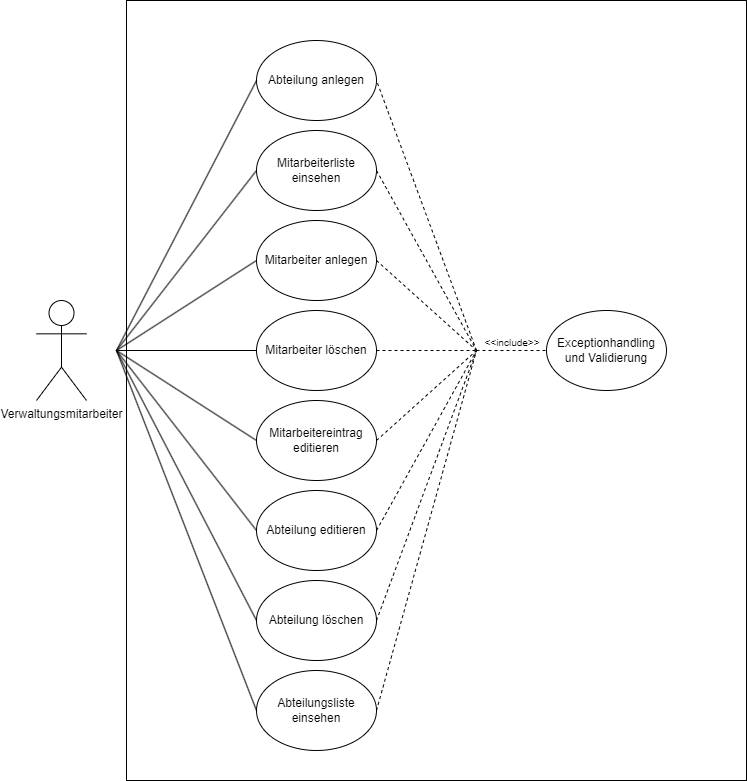

The diagram above was exported from draw.io. Its source (the exported page's mxGraphModel, read from the mxfile embedded in the PNG):
<mxGraphModel dx="2066" dy="1153" grid="1" gridSize="10" guides="1" tooltips="1" connect="1" arrows="1" fold="1" page="1" pageScale="1" pageWidth="827" pageHeight="1169" math="0" shadow="0">
  <root>
    <mxCell id="0" />
    <mxCell id="1" parent="0" />
    <mxCell id="0nVYXwaC2Ab0bQB2ZNod-1" value="" style="rounded=0;whiteSpace=wrap;html=1;movable=1;resizable=1;rotatable=1;deletable=1;editable=1;locked=0;connectable=1;" parent="1" vertex="1">
      <mxGeometry x="150" y="50" width="620" height="780" as="geometry" />
    </mxCell>
    <mxCell id="0nVYXwaC2Ab0bQB2ZNod-2" value="Verwaltungsmitarbeiter" style="shape=umlActor;verticalLabelPosition=bottom;verticalAlign=top;html=1;" parent="1" vertex="1">
      <mxGeometry x="60" y="350" width="50" height="100" as="geometry" />
    </mxCell>
    <mxCell id="0nVYXwaC2Ab0bQB2ZNod-3" value="Mitarbeiterliste einsehen" style="ellipse;whiteSpace=wrap;html=1;" parent="1" vertex="1">
      <mxGeometry x="280" y="180" width="120" height="80" as="geometry" />
    </mxCell>
    <mxCell id="0nVYXwaC2Ab0bQB2ZNod-4" value="Mitarbeiter anlegen" style="ellipse;whiteSpace=wrap;html=1;" parent="1" vertex="1">
      <mxGeometry x="280" y="270" width="120" height="80" as="geometry" />
    </mxCell>
    <mxCell id="0nVYXwaC2Ab0bQB2ZNod-5" value="Mitarbeiter löschen" style="ellipse;whiteSpace=wrap;html=1;" parent="1" vertex="1">
      <mxGeometry x="280" y="360" width="120" height="80" as="geometry" />
    </mxCell>
    <mxCell id="0nVYXwaC2Ab0bQB2ZNod-6" value="Mitarbeitereintrag editieren" style="ellipse;whiteSpace=wrap;html=1;" parent="1" vertex="1">
      <mxGeometry x="280" y="450" width="120" height="80" as="geometry" />
    </mxCell>
    <mxCell id="0nVYXwaC2Ab0bQB2ZNod-7" value="Abteilung anlegen" style="ellipse;whiteSpace=wrap;html=1;" parent="1" vertex="1">
      <mxGeometry x="280" y="90" width="120" height="80" as="geometry" />
    </mxCell>
    <mxCell id="0nVYXwaC2Ab0bQB2ZNod-8" value="Abteilung editieren" style="ellipse;whiteSpace=wrap;html=1;" parent="1" vertex="1">
      <mxGeometry x="280" y="540" width="120" height="80" as="geometry" />
    </mxCell>
    <mxCell id="0nVYXwaC2Ab0bQB2ZNod-9" value="Abteilung löschen" style="ellipse;whiteSpace=wrap;html=1;" parent="1" vertex="1">
      <mxGeometry x="280" y="630" width="120" height="80" as="geometry" />
    </mxCell>
    <mxCell id="0nVYXwaC2Ab0bQB2ZNod-10" value="" style="endArrow=none;html=1;rounded=0;entryX=0;entryY=0.5;entryDx=0;entryDy=0;" parent="1" target="0nVYXwaC2Ab0bQB2ZNod-7" edge="1">
      <mxGeometry width="50" height="50" relative="1" as="geometry">
        <mxPoint x="140" y="400" as="sourcePoint" />
        <mxPoint x="430" y="450" as="targetPoint" />
      </mxGeometry>
    </mxCell>
    <mxCell id="0nVYXwaC2Ab0bQB2ZNod-14" value="" style="endArrow=none;html=1;rounded=0;entryX=0;entryY=0.5;entryDx=0;entryDy=0;" parent="1" target="0nVYXwaC2Ab0bQB2ZNod-3" edge="1">
      <mxGeometry width="50" height="50" relative="1" as="geometry">
        <mxPoint x="140" y="400" as="sourcePoint" />
        <mxPoint x="430" y="370" as="targetPoint" />
      </mxGeometry>
    </mxCell>
    <mxCell id="0nVYXwaC2Ab0bQB2ZNod-15" value="" style="endArrow=none;html=1;rounded=0;entryX=0;entryY=0.5;entryDx=0;entryDy=0;" parent="1" target="0nVYXwaC2Ab0bQB2ZNod-4" edge="1">
      <mxGeometry width="50" height="50" relative="1" as="geometry">
        <mxPoint x="140" y="400" as="sourcePoint" />
        <mxPoint x="430" y="370" as="targetPoint" />
      </mxGeometry>
    </mxCell>
    <mxCell id="0nVYXwaC2Ab0bQB2ZNod-16" value="" style="endArrow=none;html=1;rounded=0;entryX=0;entryY=0.5;entryDx=0;entryDy=0;" parent="1" target="0nVYXwaC2Ab0bQB2ZNod-5" edge="1">
      <mxGeometry width="50" height="50" relative="1" as="geometry">
        <mxPoint x="140" y="400" as="sourcePoint" />
        <mxPoint x="290" y="370" as="targetPoint" />
      </mxGeometry>
    </mxCell>
    <mxCell id="0nVYXwaC2Ab0bQB2ZNod-17" value="" style="endArrow=none;html=1;rounded=0;entryX=0;entryY=0.5;entryDx=0;entryDy=0;" parent="1" target="0nVYXwaC2Ab0bQB2ZNod-6" edge="1">
      <mxGeometry width="50" height="50" relative="1" as="geometry">
        <mxPoint x="140" y="400" as="sourcePoint" />
        <mxPoint x="290" y="370" as="targetPoint" />
      </mxGeometry>
    </mxCell>
    <mxCell id="0nVYXwaC2Ab0bQB2ZNod-18" value="" style="endArrow=none;html=1;rounded=0;entryX=0;entryY=0.5;entryDx=0;entryDy=0;" parent="1" target="0nVYXwaC2Ab0bQB2ZNod-8" edge="1">
      <mxGeometry width="50" height="50" relative="1" as="geometry">
        <mxPoint x="140" y="400" as="sourcePoint" />
        <mxPoint x="290" y="430" as="targetPoint" />
      </mxGeometry>
    </mxCell>
    <mxCell id="0nVYXwaC2Ab0bQB2ZNod-19" value="" style="endArrow=none;html=1;rounded=0;entryX=0;entryY=0.5;entryDx=0;entryDy=0;" parent="1" target="0nVYXwaC2Ab0bQB2ZNod-9" edge="1">
      <mxGeometry width="50" height="50" relative="1" as="geometry">
        <mxPoint x="140" y="400" as="sourcePoint" />
        <mxPoint x="290" y="520" as="targetPoint" />
      </mxGeometry>
    </mxCell>
    <mxCell id="0nVYXwaC2Ab0bQB2ZNod-38" value="" style="endArrow=none;dashed=1;html=1;rounded=0;entryX=1;entryY=0.5;entryDx=0;entryDy=0;" parent="1" target="0nVYXwaC2Ab0bQB2ZNod-7" edge="1">
      <mxGeometry width="50" height="50" relative="1" as="geometry">
        <mxPoint x="500" y="400" as="sourcePoint" />
        <mxPoint x="490" y="380" as="targetPoint" />
      </mxGeometry>
    </mxCell>
    <mxCell id="0nVYXwaC2Ab0bQB2ZNod-39" value="" style="endArrow=none;dashed=1;html=1;rounded=0;exitX=1;exitY=0.5;exitDx=0;exitDy=0;" parent="1" source="0nVYXwaC2Ab0bQB2ZNod-9" edge="1">
      <mxGeometry width="50" height="50" relative="1" as="geometry">
        <mxPoint x="460" y="530" as="sourcePoint" />
        <mxPoint x="500" y="400" as="targetPoint" />
      </mxGeometry>
    </mxCell>
    <mxCell id="0nVYXwaC2Ab0bQB2ZNod-40" value="" style="endArrow=none;dashed=1;html=1;rounded=0;exitX=1;exitY=0.5;exitDx=0;exitDy=0;" parent="1" source="0nVYXwaC2Ab0bQB2ZNod-8" edge="1">
      <mxGeometry width="50" height="50" relative="1" as="geometry">
        <mxPoint x="460" y="590" as="sourcePoint" />
        <mxPoint x="500" y="400" as="targetPoint" />
      </mxGeometry>
    </mxCell>
    <mxCell id="0nVYXwaC2Ab0bQB2ZNod-41" value="" style="endArrow=none;dashed=1;html=1;rounded=0;exitX=1;exitY=0.5;exitDx=0;exitDy=0;" parent="1" source="0nVYXwaC2Ab0bQB2ZNod-6" edge="1">
      <mxGeometry width="50" height="50" relative="1" as="geometry">
        <mxPoint x="460" y="530" as="sourcePoint" />
        <mxPoint x="500" y="400" as="targetPoint" />
      </mxGeometry>
    </mxCell>
    <mxCell id="0nVYXwaC2Ab0bQB2ZNod-42" value="" style="endArrow=none;dashed=1;html=1;rounded=0;exitX=1;exitY=0.5;exitDx=0;exitDy=0;" parent="1" source="0nVYXwaC2Ab0bQB2ZNod-5" edge="1">
      <mxGeometry width="50" height="50" relative="1" as="geometry">
        <mxPoint x="460" y="530" as="sourcePoint" />
        <mxPoint x="500" y="400" as="targetPoint" />
      </mxGeometry>
    </mxCell>
    <mxCell id="0nVYXwaC2Ab0bQB2ZNod-43" value="" style="endArrow=none;dashed=1;html=1;rounded=0;" parent="1" edge="1">
      <mxGeometry width="50" height="50" relative="1" as="geometry">
        <mxPoint x="400" y="310" as="sourcePoint" />
        <mxPoint x="500" y="400" as="targetPoint" />
      </mxGeometry>
    </mxCell>
    <mxCell id="0nVYXwaC2Ab0bQB2ZNod-44" value="" style="endArrow=none;dashed=1;html=1;rounded=0;exitX=1;exitY=0.5;exitDx=0;exitDy=0;" parent="1" source="0nVYXwaC2Ab0bQB2ZNod-3" edge="1">
      <mxGeometry width="50" height="50" relative="1" as="geometry">
        <mxPoint x="460" y="280" as="sourcePoint" />
        <mxPoint x="500" y="400" as="targetPoint" />
      </mxGeometry>
    </mxCell>
    <mxCell id="0nVYXwaC2Ab0bQB2ZNod-45" value="" style="endArrow=none;dashed=1;html=1;rounded=0;entryX=0;entryY=0.5;entryDx=0;entryDy=0;" parent="1" target="0nVYXwaC2Ab0bQB2ZNod-58" edge="1">
      <mxGeometry width="50" height="50" relative="1" as="geometry">
        <mxPoint x="500" y="400" as="sourcePoint" />
        <mxPoint x="540.0000000000002" y="400" as="targetPoint" />
      </mxGeometry>
    </mxCell>
    <mxCell id="0nVYXwaC2Ab0bQB2ZNod-46" value="&lt;font style=&quot;font-size: 10px;&quot;&gt;&amp;lt;&amp;lt;include&amp;gt;&amp;gt;&lt;/font&gt;" style="text;html=1;align=center;verticalAlign=middle;whiteSpace=wrap;rounded=0;" parent="1" vertex="1">
      <mxGeometry x="506" y="382" width="60" height="20" as="geometry" />
    </mxCell>
    <mxCell id="0nVYXwaC2Ab0bQB2ZNod-48" value="Abteilungsliste einsehen" style="ellipse;whiteSpace=wrap;html=1;" parent="1" vertex="1">
      <mxGeometry x="280" y="720" width="120" height="80" as="geometry" />
    </mxCell>
    <mxCell id="0nVYXwaC2Ab0bQB2ZNod-49" value="" style="endArrow=none;html=1;rounded=0;entryX=0;entryY=0.5;entryDx=0;entryDy=0;" parent="1" target="0nVYXwaC2Ab0bQB2ZNod-48" edge="1">
      <mxGeometry width="50" height="50" relative="1" as="geometry">
        <mxPoint x="140" y="400" as="sourcePoint" />
        <mxPoint x="620" y="550" as="targetPoint" />
      </mxGeometry>
    </mxCell>
    <mxCell id="0nVYXwaC2Ab0bQB2ZNod-50" value="" style="endArrow=none;dashed=1;html=1;rounded=0;exitX=1;exitY=0.5;exitDx=0;exitDy=0;" parent="1" source="0nVYXwaC2Ab0bQB2ZNod-48" edge="1">
      <mxGeometry width="50" height="50" relative="1" as="geometry">
        <mxPoint x="410" y="680" as="sourcePoint" />
        <mxPoint x="500" y="400" as="targetPoint" />
      </mxGeometry>
    </mxCell>
    <mxCell id="0nVYXwaC2Ab0bQB2ZNod-58" value="Exceptionhandling&lt;div&gt;und Validierung&lt;/div&gt;" style="ellipse;whiteSpace=wrap;html=1;" parent="1" vertex="1">
      <mxGeometry x="570" y="360" width="120" height="80" as="geometry" />
    </mxCell>
  </root>
</mxGraphModel>